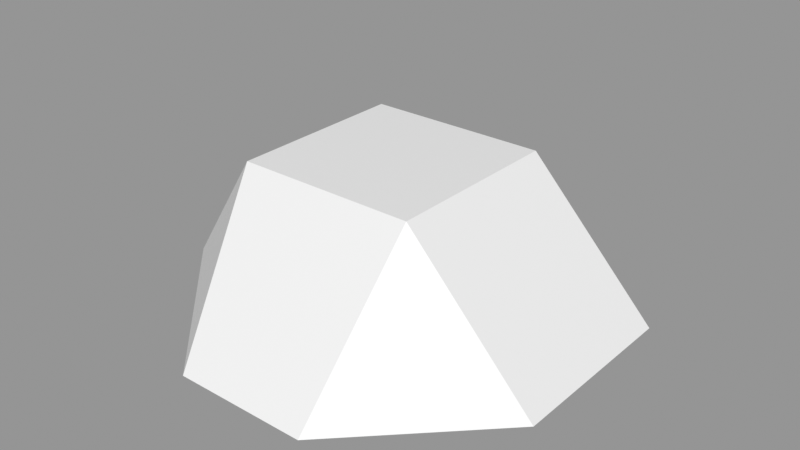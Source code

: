 # Source: Rock_Round_s_2C_04.blend  (saved by Blender 3.0.42; exported with 4.5.12 LTS)
import bpy
from mathutils import Matrix  # noqa: F401  (used for matrix-valued properties, if any)

bpy.ops.wm.read_factory_settings(use_empty=True)
scene = bpy.context.scene
scene.name = 'Scene'

# ---- images (referenced by path relative to the original .blend; pixels are not part of the script)
import os
ASSET_DIR = os.environ.get("B2B_ASSET_DIR", "")  # directory of the original .blend (textures are referenced by path, not embedded)
HERE = os.path.dirname(os.path.abspath(__file__))  # packed textures are extracted next to this script under _unpacked/

def load_image(name, relpath, width, height, colorspace="sRGB"):
    """Load a texture the original file referenced (path relative to the .blend, or extracted next to this script)."""
    p = next((c for c in (os.path.join(HERE, relpath), os.path.join(ASSET_DIR, relpath)) if relpath and os.path.exists(c)), "")
    if p:
        img = bpy.data.images.load(p, check_existing=True)
        img.name = name
    else:  # same state as the original file: an image datablock whose file is absent (Cycles renders it pink)
        img = bpy.data.images.new(name, width, height)
        img.source = "FILE"
        img.filepath = "//" + (relpath or name)
    img.colorspace_settings.name = colorspace
    return img
img_rocks_texture_atlas_1024x1024_png = load_image('Rocks_Texture_Atlas_1024x1024.png', 'Rocks_Texture_Atlas_1024x1024.png', 1024, 1024, 'sRGB')

# ---- materials (node trees are filled in below, after node groups)
mat_rocks_073 = bpy.data.materials.new('Rocks.073')
mat_rocks_073.use_transparent_shadow = False
mat_rocks_073.diffuse_color = (1.0, 1.0, 1.0, 1.0)
mat_rocks_073.roughness = 0.69
mat_rocks_073.specular_intensity = 0.0
mat_material_064 = bpy.data.materials.new('Material.064')
mat_material_064.use_transparent_shadow = False
mat_material_064.roughness = 0.5

# ---- material node trees
mat_rocks_073.use_nodes = True; mat_rocks_073.node_tree.nodes.clear()
_N = mat_rocks_073.node_tree.nodes; _L = mat_rocks_073.node_tree.links
n0 = _N.new('ShaderNodeBsdfPrincipled'); n0.name = 'Principled BSDF'; n0.location = (10, 300)
n0.distribution = 'GGX'
n0.subsurface_method = 'RANDOM_WALK_SKIN'
n0.inputs[2].default_value = 0.69
n0.inputs[3].default_value = 1.45
n0.inputs[4].default_value = 0.0
n0.inputs[13].default_value = 0.0
n1 = _N.new('ShaderNodeOutputMaterial'); n1.name = 'Material Output'; n1.location = (300, 300)
n2 = _N.new('ShaderNodeNormalMap'); n2.name = 'Normal Map'; n2.location = (-300, -300)
n2.label = 'Normal/Map'
n3 = _N.new('ShaderNodeTexImage'); n3.name = 'Image Texture'; n3.location = (-300, 600)
n3.image = img_rocks_texture_atlas_1024x1024_png
_L.new(n0.outputs[0], n1.inputs[0])
_L.new(n2.outputs[0], n0.inputs[5])
_L.new(n3.outputs[0], n0.inputs[0])
n1.is_active_output = True
mat_material_064.use_nodes = True; mat_material_064.node_tree.nodes.clear()
_N = mat_material_064.node_tree.nodes; _L = mat_material_064.node_tree.links
n0 = _N.new('ShaderNodeBsdfPrincipled'); n0.name = 'Principled BSDF'; n0.location = (10, 300)
n0.distribution = 'GGX'
n0.subsurface_method = 'RANDOM_WALK_SKIN'
n0.inputs[3].default_value = 1.45
n0.inputs[27].default_value = (0.0, 0.0, 0.0, 1.0)
n0.inputs[28].default_value = 1.0
n1 = _N.new('ShaderNodeOutputMaterial'); n1.name = 'Material Output'; n1.location = (300, 300)
n2 = _N.new('ShaderNodeNormalMap'); n2.name = 'Normal Map'; n2.location = (-300, -300)
n2.label = 'Normal/Map'
n2.inputs[0].default_value = 0.0
_L.new(n0.outputs[0], n1.inputs[0])
_L.new(n2.outputs[0], n0.inputs[5])
n1.is_active_output = True

# ---- meshes
me_rock_round_s_2c_04_002 = bpy.data.meshes.new('Rock_Round_s_2C_04.002')
me_rock_round_s_2c_04_002.from_pydata([(0.05407, 0.05591, 0.05407), (-0.05407, 0.05591, -0.05407), (0.05407, 0.05591, -0.05407), (0.1259, -0.03107, -0.06411), (-0.1264, -0.03107, -0.06411), (-0.0002543, -0.03107, -0.1382), (-0.05364, 0.05591, 0.05363), (-0.03214, -0.03107, 0.1251), (-0.1264, -0.03107, 0.0289), (0.1259, -0.03107, 0.04719), (0.04824, -0.03107, 0.1251)], [], [(6, 0, 2, 1), (7, 10, 0, 6), (2, 0, 9, 3), (2, 3, 5), (1, 2, 5), (4, 1, 5), (9, 0, 10), (7, 6, 8), (4, 8, 6, 1), (10, 7, 8, 9), (3, 9, 8, 4), (5, 3, 4)])
me_rock_round_s_2c_04_002.polygons.foreach_set('use_smooth', [True] * 12)
me_rock_round_s_2c_04_002.polygons.foreach_set('material_index', [1, 1, 1, 1, 1, 1, 1, 1, 1, 1, 1, 1])
_k = set([(0, 2), (0, 6), (0, 9), (0, 10), (1, 2), (1, 4), (1, 5), (1, 6), (2, 3), (2, 5), (3, 5), (3, 9), (4, 5), (4, 8), (6, 7), (6, 8), (7, 8), (7, 10), (9, 10)])
me_rock_round_s_2c_04_002.attributes.new('sharp_edge', 'BOOLEAN', 'EDGE').data.foreach_set('value', [ (min(e.vertices), max(e.vertices)) in _k for e in me_rock_round_s_2c_04_002.edges])
_uv = me_rock_round_s_2c_04_002.uv_layers.new(name='UVMap')
_uv.uv.foreach_set('vector', [7.405, 1.48, 7.35, 1.54, 7.291, 1.479, 7.35, 1.419, 7.491, 1.567, 7.414, 1.632, 7.35, 1.54, 7.405, 1.48, 7.291, 1.479, 7.35, 1.54, 7.274, 1.628, 7.189, 1.526, 7.291, 1.479, 7.189, 1.526, 7.233, 1.359, 7.35, 1.419, 7.291, 1.479, 7.233, 1.359, 7.402, 1.318, 7.35, 1.419, 7.233, 1.359, 7.274, 1.628, 7.35, 1.54, 7.414, 1.632, 7.491, 1.567, 7.405, 1.48, 7.491, 1.393, 7.402, 1.318, 7.491, 1.393, 7.405, 1.48, 7.35, 1.419, 7.307, 7.742, 7.307, 7.644, 7.424, 7.53, 7.402, 7.836, 7.537, 7.836, 7.402, 7.836, 7.424, 7.53, 7.537, 7.53, 7.627, 7.683, 7.537, 7.836, 7.537, 7.53])
me_rock_round_s_2c_04_002.materials.append(mat_rocks_073)
me_rock_round_s_2c_04_002.materials.append(mat_material_064)
me_rock_round_s_2c_04_002.use_remesh_fix_poles = True
me_rock_round_s_2c_04_002.use_remesh_preserve_attributes = False
me_rock_round_s_2c_04_002.update()
me_rock_round_s_2c_04_002.normals_split_custom_set([tuple(v) for v in zip(*[iter([0.0, 1.0, 0.0, 0.0, 1.0, 0.0, 0.0, 1.0, 0.0, 0.0, 1.0, 0.0, -0.001782, 0.6338, 0.7735, -0.001782, 0.6338, 0.7735, -0.001782, 0.6338, 0.7735, -0.001782, 0.6338, 0.7735, 0.771, 0.6368, 0.0, 0.771, 0.6368, 0.0, 0.771, 0.6368, 0.0, 0.771, 0.6368, 0.0, 0.4498, 0.4598, -0.7657, 0.4498, 0.4598, -0.7657, 0.4498, 0.4598, -0.7657, 0.0, 0.6953, -0.7187, 0.0, 0.6953, -0.7187, 0.0, 0.6953, -0.7187, -0.4492, 0.4619, -0.7647, -0.4492, 0.4619, -0.7647, -0.4492, 0.4619, -0.7647, 0.6261, 0.4678, 0.6239, 0.6261, 0.4678, 0.6239, 0.6261, 0.4678, 0.6239, -0.6636, 0.3703, 0.65, -0.6636, 0.3703, 0.65, -0.6636, 0.3703, 0.65, -0.7681, 0.6404, 0.001624, -0.7681, 0.6404, 0.001624, -0.7681, 0.6404, 0.001624, -0.7681, 0.6404, 0.001624, 0.0, -1.0, -6.462e-08, 0.0, -1.0, -6.462e-08, 0.0, -1.0, -1.975e-08, 0.0, -1.0, -2.356e-08, 0.0, -1.0, 0.0, 0.0, -1.0, -2.356e-08, 0.0, -1.0, -1.975e-08, 0.0, -1.0, 0.0, 0.0, -1.0, 0.0, 0.0, -1.0, 0.0, 0.0, -1.0, 0.0])] * 3)])

# ---- objects
ob_rock_round_s_2c_04 = bpy.data.objects.new('Rock_Round_s_2C_04', me_rock_round_s_2c_04_002)

# ---- transforms, parenting, visibility, modifiers, constraints
ob_rock_round_s_2c_04.location = (0.0, 0.0, 0.0)
ob_rock_round_s_2c_04.rotation_euler = (1.571, -0.0, 0.0)
ob_rock_round_s_2c_04.scale = (4.0, 4.0, 4.0)
ob_rock_round_s_2c_04.color = (0.8, 0.8, 0.8, 1.0)

# ---- collection membership
scene.collection.objects.link(ob_rock_round_s_2c_04)

# ---- scene / render settings (as saved in the file)
scene.frame_start = 1; scene.frame_end = 250; scene.frame_set(1)
scene.render.engine = 'BLENDER_EEVEE_NEXT'
scene.cycles.sampling_pattern = 'TABULATED_SOBOL'
scene.cycles.use_light_tree = False
scene.view_settings.view_transform = 'Standard'
bpy.context.view_layer.update()

# ---- added for rendering (the .blend has no active camera and no usable light): camera, sun + grey world if the file has none
cam_auto = bpy.data.cameras.new('AutoCamera')
cam_auto.lens = 50.0
cam_auto.sensor_width = 36.0
cam_auto.clip_end = 1000.0
ob_auto_camera = bpy.data.objects.new('AutoCamera', cam_auto)
scene.collection.objects.link(ob_auto_camera)
ob_auto_camera.location = (1.38664, -1.63902, 1.1598)
ob_auto_camera.rotation_euler = (1.09748, -7.21219e-08, 0.694738)
scene.camera = ob_auto_camera
light_auto_sun = bpy.data.lights.new('AutoSun', 'SUN')
light_auto_sun.energy = 3.0
light_auto_sun.angle = 0.0523599
ob_auto_sun = bpy.data.objects.new('AutoSun', light_auto_sun)
scene.collection.objects.link(ob_auto_sun)
ob_auto_sun.rotation_euler = (0.872665, 0.174533, 0.523599)
if scene.world is None:
    world_auto = bpy.data.worlds.new('AutoWorld')
    world_auto.color = (0.3, 0.3, 0.3)
    scene.world = world_auto
bpy.context.view_layer.update()
